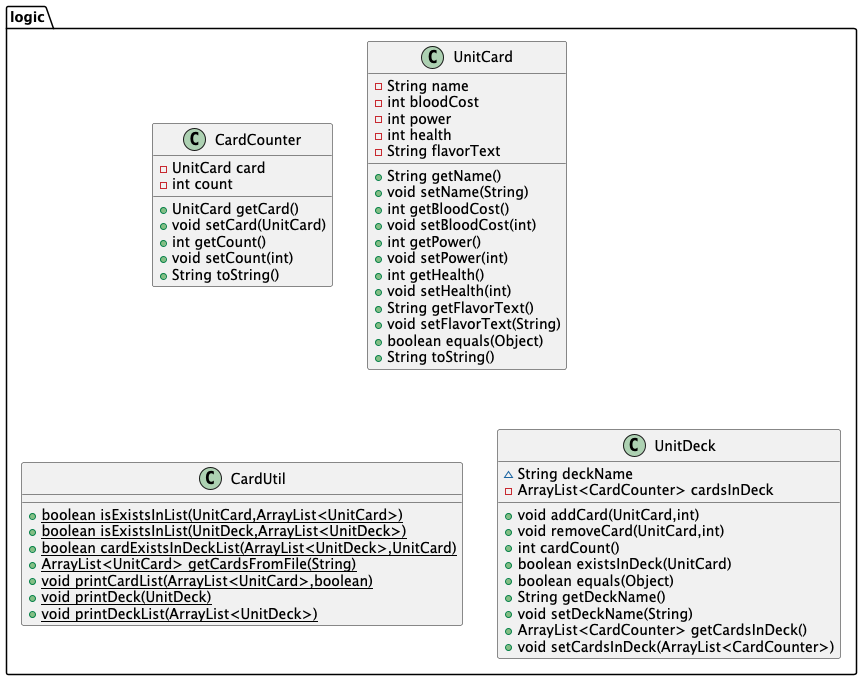

The diagram above was rendered by PlantUML. Its source (embedded in the PNG):
@startuml
class logic.CardCounter {
- UnitCard card
- int count
+ UnitCard getCard()
+ void setCard(UnitCard)
+ int getCount()
+ void setCount(int)
+ String toString()
}


class logic.UnitCard {
- String name
- int bloodCost
- int power
- int health
- String flavorText
+ String getName()
+ void setName(String)
+ int getBloodCost()
+ void setBloodCost(int)
+ int getPower()
+ void setPower(int)
+ int getHealth()
+ void setHealth(int)
+ String getFlavorText()
+ void setFlavorText(String)
+ boolean equals(Object)
+ String toString()
}


class logic.CardUtil {
+ {static} boolean isExistsInList(UnitCard,ArrayList<UnitCard>)
+ {static} boolean isExistsInList(UnitDeck,ArrayList<UnitDeck>)
+ {static} boolean cardExistsInDeckList(ArrayList<UnitDeck>,UnitCard)
+ {static} ArrayList<UnitCard> getCardsFromFile(String)
+ {static} void printCardList(ArrayList<UnitCard>,boolean)
+ {static} void printDeck(UnitDeck)
+ {static} void printDeckList(ArrayList<UnitDeck>)
}

class logic.UnitDeck {
~ String deckName
- ArrayList<CardCounter> cardsInDeck
+ void addCard(UnitCard,int)
+ void removeCard(UnitCard,int)
+ int cardCount()
+ boolean existsInDeck(UnitCard)
+ boolean equals(Object)
+ String getDeckName()
+ void setDeckName(String)
+ ArrayList<CardCounter> getCardsInDeck()
+ void setCardsInDeck(ArrayList<CardCounter>)
}


@enduml